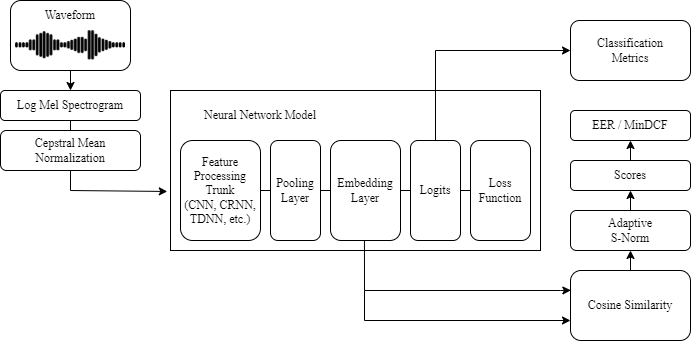

The diagram above was exported from draw.io. Its source (the exported page's mxGraphModel, read from the mxfile embedded in the PNG):
<mxGraphModel dx="1185" dy="655" grid="1" gridSize="10" guides="1" tooltips="1" connect="1" arrows="1" fold="1" page="1" pageScale="1" pageWidth="827" pageHeight="1169" math="0" shadow="0">
  <root>
    <mxCell id="0" />
    <mxCell id="1" parent="0" />
    <mxCell id="LTggFQYvm7S-GfFaexJT-1" value="" style="rounded=1;whiteSpace=wrap;html=1;fontFamily=Times New Roman;" parent="1" vertex="1">
      <mxGeometry x="60" y="190" width="120" height="70" as="geometry" />
    </mxCell>
    <mxCell id="LTggFQYvm7S-GfFaexJT-2" value="Log Mel Spectrogram" style="rounded=1;whiteSpace=wrap;html=1;fontFamily=Times New Roman;" parent="1" vertex="1">
      <mxGeometry x="50" y="280" width="140" height="30" as="geometry" />
    </mxCell>
    <mxCell id="LTggFQYvm7S-GfFaexJT-3" value="" style="rounded=0;whiteSpace=wrap;html=1;fontFamily=Times New Roman;" parent="1" vertex="1">
      <mxGeometry x="220" y="280" width="370" height="160" as="geometry" />
    </mxCell>
    <mxCell id="LTggFQYvm7S-GfFaexJT-4" value="Feature&lt;br&gt;Processing&lt;br&gt;Trunk&lt;br&gt;(CNN, CRNN, TDNN, etc.)" style="rounded=1;whiteSpace=wrap;html=1;fontFamily=Times New Roman;" parent="1" vertex="1">
      <mxGeometry x="230" y="330" width="80" height="100" as="geometry" />
    </mxCell>
    <mxCell id="LTggFQYvm7S-GfFaexJT-5" value="Embedding&lt;br&gt;Layer" style="rounded=1;whiteSpace=wrap;html=1;fontFamily=Times New Roman;" parent="1" vertex="1">
      <mxGeometry x="380" y="330" width="70" height="100" as="geometry" />
    </mxCell>
    <mxCell id="LTggFQYvm7S-GfFaexJT-7" value="Loss&lt;br&gt;Function" style="rounded=1;whiteSpace=wrap;html=1;fontFamily=Times New Roman;" parent="1" vertex="1">
      <mxGeometry x="520" y="330" width="60" height="100" as="geometry" />
    </mxCell>
    <mxCell id="LTggFQYvm7S-GfFaexJT-8" value="Neural Network Model" style="text;html=1;strokeColor=none;fillColor=none;align=center;verticalAlign=middle;whiteSpace=wrap;rounded=0;fontFamily=Times New Roman;" parent="1" vertex="1">
      <mxGeometry x="190" y="290" width="240" height="30" as="geometry" />
    </mxCell>
    <mxCell id="LTggFQYvm7S-GfFaexJT-11" value="" style="endArrow=classic;html=1;rounded=0;exitX=0.5;exitY=1;exitDx=0;exitDy=0;entryX=0.5;entryY=0;entryDx=0;entryDy=0;fontFamily=Times New Roman;" parent="1" source="LTggFQYvm7S-GfFaexJT-1" target="LTggFQYvm7S-GfFaexJT-2" edge="1">
      <mxGeometry width="50" height="50" relative="1" as="geometry">
        <mxPoint x="340" y="360" as="sourcePoint" />
        <mxPoint x="140" y="380" as="targetPoint" />
      </mxGeometry>
    </mxCell>
    <mxCell id="LTggFQYvm7S-GfFaexJT-12" value="" style="endArrow=classic;html=1;rounded=0;exitX=0.5;exitY=1;exitDx=0;exitDy=0;entryX=-0.01;entryY=0.631;entryDx=0;entryDy=0;entryPerimeter=0;fontFamily=Times New Roman;" parent="1" source="LTggFQYvm7S-GfFaexJT-2" edge="1">
      <mxGeometry width="50" height="50" relative="1" as="geometry">
        <mxPoint x="340" y="420" as="sourcePoint" />
        <mxPoint x="216.79999999999995" y="380.96000000000004" as="targetPoint" />
        <Array as="points">
          <mxPoint x="120" y="380" />
        </Array>
      </mxGeometry>
    </mxCell>
    <mxCell id="LTggFQYvm7S-GfFaexJT-14" value="Logits" style="rounded=1;whiteSpace=wrap;html=1;fontFamily=Times New Roman;" parent="1" vertex="1">
      <mxGeometry x="460" y="330" width="50" height="100" as="geometry" />
    </mxCell>
    <mxCell id="LTggFQYvm7S-GfFaexJT-15" value="" style="endArrow=none;html=1;rounded=0;exitX=1;exitY=0.5;exitDx=0;exitDy=0;fontFamily=Times New Roman;" parent="1" source="LTggFQYvm7S-GfFaexJT-4" edge="1">
      <mxGeometry width="50" height="50" relative="1" as="geometry">
        <mxPoint x="340" y="420" as="sourcePoint" />
        <mxPoint x="320" y="380" as="targetPoint" />
      </mxGeometry>
    </mxCell>
    <mxCell id="LTggFQYvm7S-GfFaexJT-16" value="" style="endArrow=none;html=1;rounded=0;entryX=0;entryY=0.5;entryDx=0;entryDy=0;fontFamily=Times New Roman;" parent="1" target="LTggFQYvm7S-GfFaexJT-14" edge="1">
      <mxGeometry width="50" height="50" relative="1" as="geometry">
        <mxPoint x="450" y="380" as="sourcePoint" />
        <mxPoint x="380" y="390" as="targetPoint" />
      </mxGeometry>
    </mxCell>
    <mxCell id="LTggFQYvm7S-GfFaexJT-17" value="" style="endArrow=none;html=1;rounded=0;entryX=0;entryY=0.5;entryDx=0;entryDy=0;exitX=1;exitY=0.5;exitDx=0;exitDy=0;fontFamily=Times New Roman;" parent="1" source="LTggFQYvm7S-GfFaexJT-14" target="LTggFQYvm7S-GfFaexJT-7" edge="1">
      <mxGeometry width="50" height="50" relative="1" as="geometry">
        <mxPoint x="460" y="390" as="sourcePoint" />
        <mxPoint x="470" y="390" as="targetPoint" />
      </mxGeometry>
    </mxCell>
    <mxCell id="LTggFQYvm7S-GfFaexJT-18" value="" style="endArrow=classic;html=1;rounded=0;exitX=0.5;exitY=0;exitDx=0;exitDy=0;entryX=0;entryY=0.5;entryDx=0;entryDy=0;fontFamily=Times New Roman;" parent="1" source="LTggFQYvm7S-GfFaexJT-14" target="LTggFQYvm7S-GfFaexJT-19" edge="1">
      <mxGeometry width="50" height="50" relative="1" as="geometry">
        <mxPoint x="390" y="420" as="sourcePoint" />
        <mxPoint x="620" y="250" as="targetPoint" />
        <Array as="points">
          <mxPoint x="485" y="240" />
        </Array>
      </mxGeometry>
    </mxCell>
    <mxCell id="LTggFQYvm7S-GfFaexJT-19" value="Classification&lt;br&gt;Metrics" style="rounded=1;whiteSpace=wrap;html=1;fontFamily=Times New Roman;" parent="1" vertex="1">
      <mxGeometry x="620" y="210" width="120" height="60" as="geometry" />
    </mxCell>
    <mxCell id="LTggFQYvm7S-GfFaexJT-20" value="" style="endArrow=classic;html=1;rounded=0;fontFamily=Times New Roman;exitX=0.485;exitY=1.002;exitDx=0;exitDy=0;exitPerimeter=0;entryX=0.003;entryY=0.283;entryDx=0;entryDy=0;entryPerimeter=0;" parent="1" edge="1" target="LTggFQYvm7S-GfFaexJT-21" source="LTggFQYvm7S-GfFaexJT-5">
      <mxGeometry width="50" height="50" relative="1" as="geometry">
        <mxPoint x="410" y="440" as="sourcePoint" />
        <mxPoint x="620" y="480" as="targetPoint" />
        <Array as="points">
          <mxPoint x="414" y="480" />
          <mxPoint x="610" y="480" />
        </Array>
      </mxGeometry>
    </mxCell>
    <mxCell id="LTggFQYvm7S-GfFaexJT-21" value="Cosine Similarity" style="rounded=1;whiteSpace=wrap;html=1;fontFamily=Times New Roman;" parent="1" vertex="1">
      <mxGeometry x="620" y="460" width="120" height="70" as="geometry" />
    </mxCell>
    <mxCell id="LTggFQYvm7S-GfFaexJT-22" value="" style="endArrow=classic;html=1;rounded=0;fontFamily=Times New Roman;" parent="1" edge="1">
      <mxGeometry width="50" height="50" relative="1" as="geometry">
        <mxPoint x="414" y="480" as="sourcePoint" />
        <mxPoint x="620" y="510" as="targetPoint" />
        <Array as="points">
          <mxPoint x="414" y="510" />
        </Array>
      </mxGeometry>
    </mxCell>
    <mxCell id="LTggFQYvm7S-GfFaexJT-23" value="Adaptive&lt;br&gt;S-Norm" style="rounded=1;whiteSpace=wrap;html=1;fontFamily=Times New Roman;" parent="1" vertex="1">
      <mxGeometry x="620" y="400" width="120" height="40" as="geometry" />
    </mxCell>
    <mxCell id="LTggFQYvm7S-GfFaexJT-24" value="Scores" style="rounded=1;whiteSpace=wrap;html=1;fontFamily=Times New Roman;" parent="1" vertex="1">
      <mxGeometry x="620" y="350" width="120" height="30" as="geometry" />
    </mxCell>
    <mxCell id="LTggFQYvm7S-GfFaexJT-25" value="EER / MinDCF" style="rounded=1;whiteSpace=wrap;html=1;fontFamily=Times New Roman;" parent="1" vertex="1">
      <mxGeometry x="620" y="300" width="120" height="30" as="geometry" />
    </mxCell>
    <mxCell id="LTggFQYvm7S-GfFaexJT-26" value="" style="endArrow=classic;html=1;rounded=0;exitX=0.5;exitY=0;exitDx=0;exitDy=0;entryX=0.5;entryY=1;entryDx=0;entryDy=0;fontFamily=Times New Roman;" parent="1" source="LTggFQYvm7S-GfFaexJT-21" target="LTggFQYvm7S-GfFaexJT-23" edge="1">
      <mxGeometry width="50" height="50" relative="1" as="geometry">
        <mxPoint x="390" y="410" as="sourcePoint" />
        <mxPoint x="440" y="360" as="targetPoint" />
      </mxGeometry>
    </mxCell>
    <mxCell id="LTggFQYvm7S-GfFaexJT-27" value="" style="endArrow=classic;html=1;rounded=0;exitX=0.5;exitY=0;exitDx=0;exitDy=0;entryX=0.5;entryY=1;entryDx=0;entryDy=0;fontFamily=Times New Roman;" parent="1" source="LTggFQYvm7S-GfFaexJT-23" target="LTggFQYvm7S-GfFaexJT-24" edge="1">
      <mxGeometry width="50" height="50" relative="1" as="geometry">
        <mxPoint x="390" y="410" as="sourcePoint" />
        <mxPoint x="440" y="360" as="targetPoint" />
      </mxGeometry>
    </mxCell>
    <mxCell id="LTggFQYvm7S-GfFaexJT-28" value="" style="endArrow=classic;html=1;rounded=0;exitX=0.5;exitY=0;exitDx=0;exitDy=0;entryX=0.5;entryY=1;entryDx=0;entryDy=0;fontFamily=Times New Roman;" parent="1" source="LTggFQYvm7S-GfFaexJT-24" target="LTggFQYvm7S-GfFaexJT-25" edge="1">
      <mxGeometry width="50" height="50" relative="1" as="geometry">
        <mxPoint x="390" y="410" as="sourcePoint" />
        <mxPoint x="440" y="360" as="targetPoint" />
      </mxGeometry>
    </mxCell>
    <mxCell id="tcoam9T8GYSB3cu_ZhXe-1" value="" style="shape=image;verticalLabelPosition=bottom;labelBackgroundColor=default;verticalAlign=top;aspect=fixed;imageAspect=0;image=data:image/png,(base64 omitted: 4632 chars);fontFamily=Times New Roman;" parent="1" vertex="1">
      <mxGeometry x="65" y="220" width="110" height="29.46" as="geometry" />
    </mxCell>
    <mxCell id="tcoam9T8GYSB3cu_ZhXe-2" value="Waveform" style="text;html=1;strokeColor=none;fillColor=none;align=center;verticalAlign=middle;whiteSpace=wrap;rounded=0;fontFamily=Times New Roman;" parent="1" vertex="1">
      <mxGeometry x="90" y="190" width="60" height="30" as="geometry" />
    </mxCell>
    <mxCell id="QB4NSYlBeDm23R7Iniiy-1" value="Cepstral Mean Normalization" style="rounded=1;whiteSpace=wrap;html=1;fontFamily=Times New Roman;" parent="1" vertex="1">
      <mxGeometry x="50" y="320" width="140" height="40" as="geometry" />
    </mxCell>
    <mxCell id="aW6lFG531-FkrbWZ3YrQ-1" value="Pooling&lt;br&gt;Layer" style="rounded=1;whiteSpace=wrap;html=1;fontFamily=Times New Roman;" parent="1" vertex="1">
      <mxGeometry x="320" y="330" width="50" height="100" as="geometry" />
    </mxCell>
    <mxCell id="aW6lFG531-FkrbWZ3YrQ-2" value="" style="endArrow=none;html=1;rounded=0;fontFamily=Times New Roman;entryX=0;entryY=0.5;entryDx=0;entryDy=0;" parent="1" target="LTggFQYvm7S-GfFaexJT-5" edge="1">
      <mxGeometry width="50" height="50" relative="1" as="geometry">
        <mxPoint x="370" y="380" as="sourcePoint" />
        <mxPoint x="330" y="390" as="targetPoint" />
      </mxGeometry>
    </mxCell>
  </root>
</mxGraphModel>